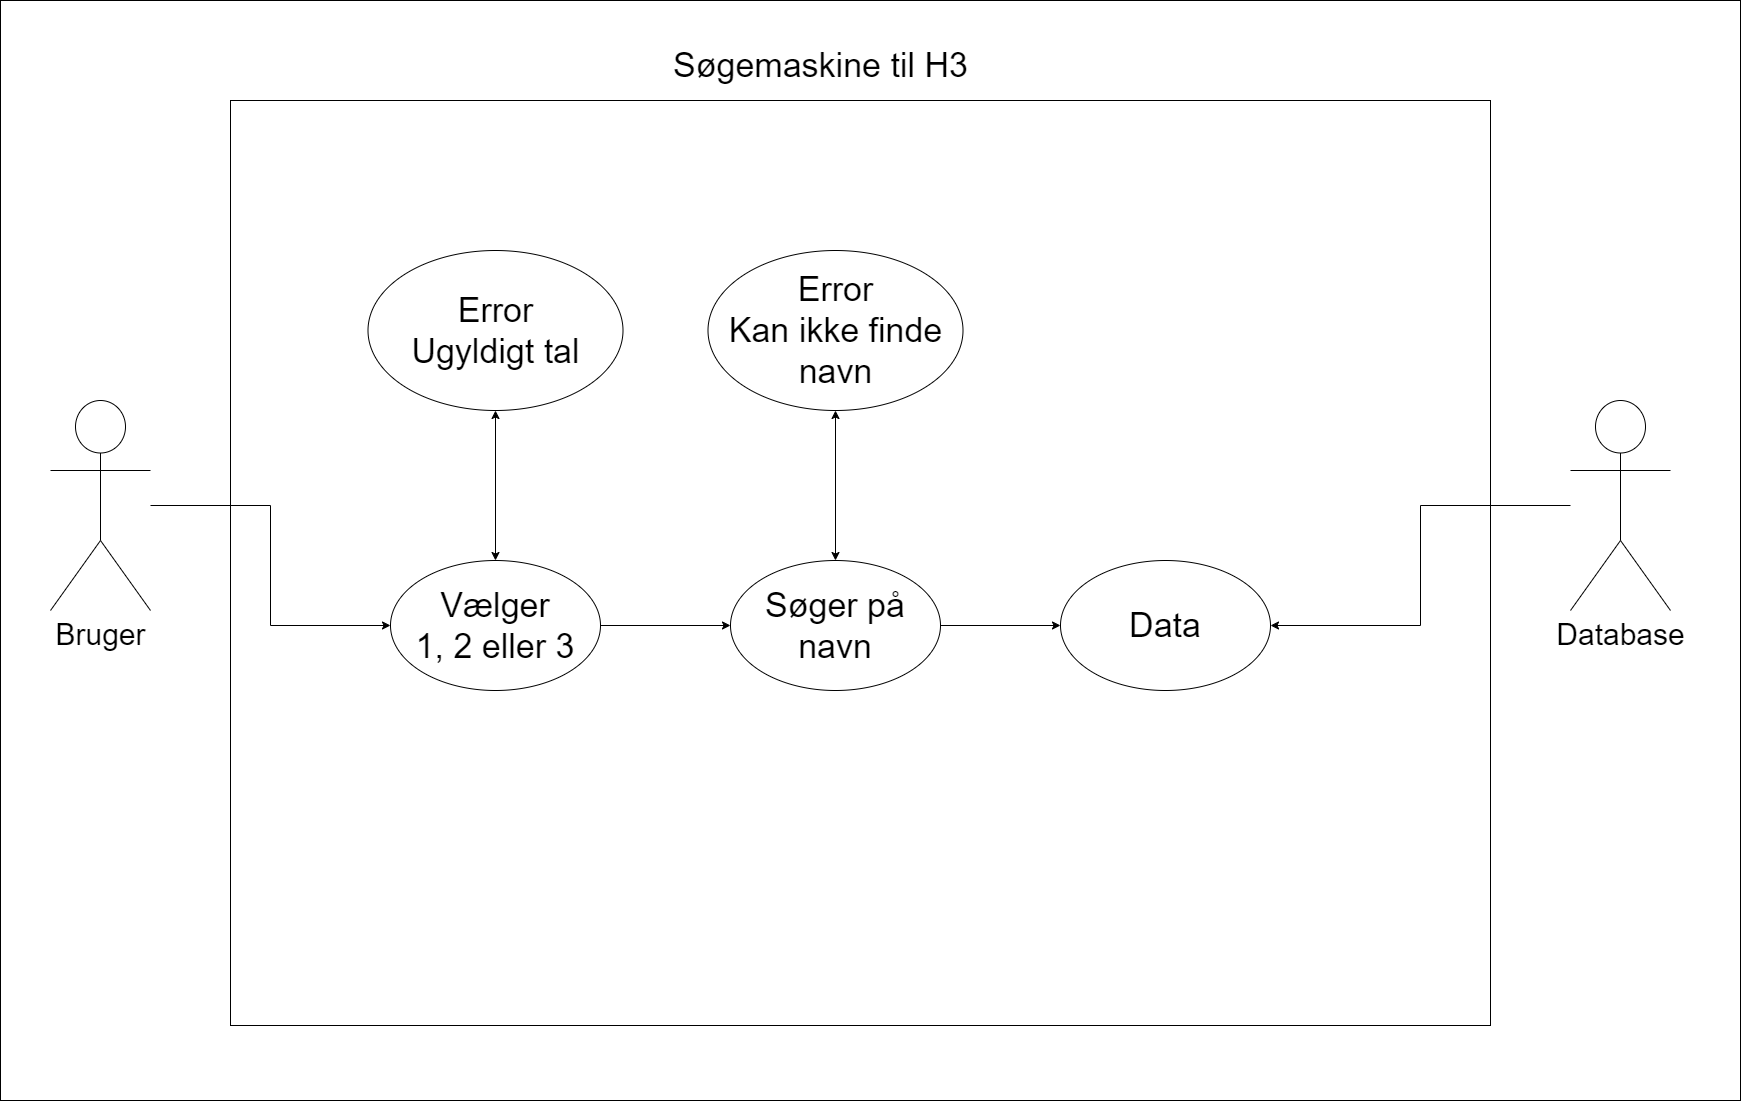

The diagram above was exported from draw.io. Its source (the exported page's mxGraphModel, read from the mxfile embedded in the PNG):
<mxGraphModel dx="1422" dy="762" grid="1" gridSize="10" guides="1" tooltips="1" connect="1" arrows="1" fold="1" page="1" pageScale="1" pageWidth="1920" pageHeight="1200" background="#ffffff" math="0" shadow="0">
  <root>
    <mxCell id="0" />
    <mxCell id="1" parent="0" />
    <mxCell id="0QfjBUtyKiAS35Ar1PRC-23" value="" style="rounded=0;whiteSpace=wrap;html=1;fontSize=30;" parent="1" vertex="1">
      <mxGeometry x="100" y="60" width="1740" height="1100" as="geometry" />
    </mxCell>
    <mxCell id="j1pvXGU4f6TzuB1sTpQt-4" value="" style="rounded=0;whiteSpace=wrap;html=1;gradientColor=default;fillColor=none;fontSize=34;" parent="1" vertex="1">
      <mxGeometry x="330" y="160" width="1260" height="925" as="geometry" />
    </mxCell>
    <mxCell id="j1pvXGU4f6TzuB1sTpQt-12" value="&lt;font style=&quot;font-size: 34px;&quot;&gt;Søgemaskine til H3&lt;/font&gt;" style="text;html=1;align=center;verticalAlign=middle;resizable=0;points=[];autosize=1;strokeColor=none;fillColor=none;fontSize=20;" parent="1" vertex="1">
      <mxGeometry x="760" y="100" width="320" height="50" as="geometry" />
    </mxCell>
    <mxCell id="0QfjBUtyKiAS35Ar1PRC-7" value="" style="edgeStyle=orthogonalEdgeStyle;rounded=0;orthogonalLoop=1;jettySize=auto;html=1;fontSize=20;" parent="1" source="j1pvXGU4f6TzuB1sTpQt-13" target="0QfjBUtyKiAS35Ar1PRC-1" edge="1">
      <mxGeometry relative="1" as="geometry" />
    </mxCell>
    <mxCell id="j1pvXGU4f6TzuB1sTpQt-13" value="Vælger&lt;br&gt;1, 2 eller 3" style="ellipse;whiteSpace=wrap;html=1;fontSize=34;fillColor=none;gradientColor=default;" parent="1" vertex="1">
      <mxGeometry x="490" y="620" width="210" height="130" as="geometry" />
    </mxCell>
    <mxCell id="0QfjBUtyKiAS35Ar1PRC-10" style="edgeStyle=orthogonalEdgeStyle;rounded=0;orthogonalLoop=1;jettySize=auto;html=1;entryX=0.5;entryY=1;entryDx=0;entryDy=0;fontSize=30;startArrow=classic;startFill=1;" parent="1" source="0QfjBUtyKiAS35Ar1PRC-1" target="0QfjBUtyKiAS35Ar1PRC-2" edge="1">
      <mxGeometry relative="1" as="geometry" />
    </mxCell>
    <mxCell id="0QfjBUtyKiAS35Ar1PRC-19" style="edgeStyle=orthogonalEdgeStyle;rounded=0;orthogonalLoop=1;jettySize=auto;html=1;fontSize=30;startArrow=none;startFill=0;" parent="1" source="0QfjBUtyKiAS35Ar1PRC-1" target="0QfjBUtyKiAS35Ar1PRC-13" edge="1">
      <mxGeometry relative="1" as="geometry" />
    </mxCell>
    <mxCell id="0QfjBUtyKiAS35Ar1PRC-1" value="Søger på navn" style="ellipse;whiteSpace=wrap;html=1;fontSize=34;fillColor=none;gradientColor=default;" parent="1" vertex="1">
      <mxGeometry x="830" y="620" width="210" height="130" as="geometry" />
    </mxCell>
    <mxCell id="0QfjBUtyKiAS35Ar1PRC-2" value="Error&lt;br&gt;Kan ikke finde navn" style="ellipse;whiteSpace=wrap;html=1;fontSize=34;fillColor=none;gradientColor=default;" parent="1" vertex="1">
      <mxGeometry x="807.5" y="310" width="255" height="160" as="geometry" />
    </mxCell>
    <mxCell id="0QfjBUtyKiAS35Ar1PRC-16" style="edgeStyle=orthogonalEdgeStyle;rounded=0;orthogonalLoop=1;jettySize=auto;html=1;entryX=0;entryY=0.5;entryDx=0;entryDy=0;fontSize=30;startArrow=none;startFill=0;" parent="1" source="0QfjBUtyKiAS35Ar1PRC-8" target="j1pvXGU4f6TzuB1sTpQt-13" edge="1">
      <mxGeometry relative="1" as="geometry" />
    </mxCell>
    <mxCell id="0QfjBUtyKiAS35Ar1PRC-8" value="&lt;font style=&quot;font-size: 30px;&quot;&gt;Bruger&lt;/font&gt;" style="shape=umlActor;verticalLabelPosition=bottom;verticalAlign=top;html=1;outlineConnect=0;fontSize=20;" parent="1" vertex="1">
      <mxGeometry x="150" y="460" width="100" height="210" as="geometry" />
    </mxCell>
    <mxCell id="0QfjBUtyKiAS35Ar1PRC-11" value="Error&lt;br&gt;Ugyldigt tal" style="ellipse;whiteSpace=wrap;html=1;fontSize=34;fillColor=none;gradientColor=default;" parent="1" vertex="1">
      <mxGeometry x="467.5" y="310" width="255" height="160" as="geometry" />
    </mxCell>
    <mxCell id="0QfjBUtyKiAS35Ar1PRC-12" value="" style="endArrow=classic;startArrow=classic;html=1;rounded=0;fontSize=30;entryX=0.5;entryY=1;entryDx=0;entryDy=0;exitX=0.5;exitY=0;exitDx=0;exitDy=0;" parent="1" source="j1pvXGU4f6TzuB1sTpQt-13" target="0QfjBUtyKiAS35Ar1PRC-11" edge="1">
      <mxGeometry width="50" height="50" relative="1" as="geometry">
        <mxPoint x="780" y="620" as="sourcePoint" />
        <mxPoint x="830" y="570" as="targetPoint" />
      </mxGeometry>
    </mxCell>
    <mxCell id="0QfjBUtyKiAS35Ar1PRC-13" value="Data" style="ellipse;whiteSpace=wrap;html=1;fontSize=34;fillColor=none;gradientColor=default;" parent="1" vertex="1">
      <mxGeometry x="1160" y="620" width="210" height="130" as="geometry" />
    </mxCell>
    <mxCell id="0QfjBUtyKiAS35Ar1PRC-17" style="edgeStyle=orthogonalEdgeStyle;rounded=0;orthogonalLoop=1;jettySize=auto;html=1;fontSize=30;startArrow=none;startFill=0;" parent="1" source="0QfjBUtyKiAS35Ar1PRC-14" target="0QfjBUtyKiAS35Ar1PRC-13" edge="1">
      <mxGeometry relative="1" as="geometry">
        <mxPoint x="1370" y="685" as="targetPoint" />
      </mxGeometry>
    </mxCell>
    <mxCell id="0QfjBUtyKiAS35Ar1PRC-14" value="&lt;span style=&quot;font-size: 30px;&quot;&gt;Database&lt;br&gt;&lt;/span&gt;" style="shape=umlActor;verticalLabelPosition=bottom;verticalAlign=top;html=1;outlineConnect=0;fontSize=20;" parent="1" vertex="1">
      <mxGeometry x="1670" y="460" width="100" height="210" as="geometry" />
    </mxCell>
  </root>
</mxGraphModel>